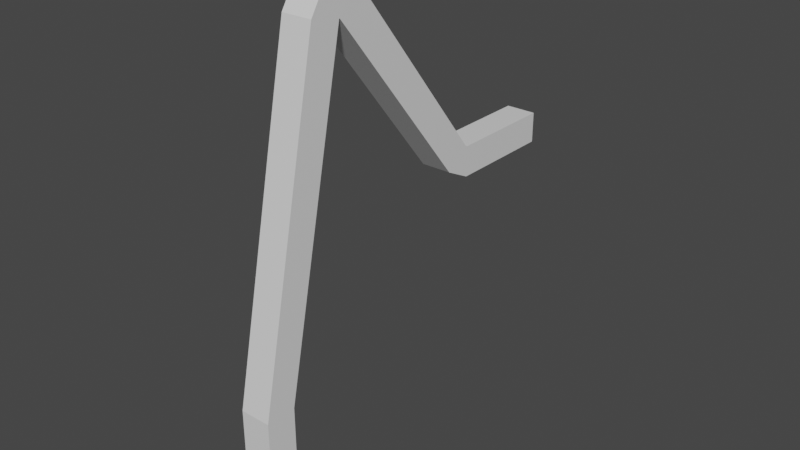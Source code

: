 # Source: Leg3.blend  (saved by Blender 2.90.8; exported with 4.5.12 LTS)
import bpy
from mathutils import Matrix  # noqa: F401  (used for matrix-valued properties, if any)

bpy.ops.wm.read_factory_settings(use_empty=True)
scene = bpy.context.scene
scene.name = 'Scene'

# ---- materials (node trees are filled in below, after node groups)
mat_material_001 = bpy.data.materials.new('Material.001')
mat_material_001.alpha_threshold = 0.0
mat_material_001.use_transparent_shadow = False
mat_material_001.line_color = (0.0, 0.0, 0.0, 1.0)

# ---- material node trees
mat_material_001.use_nodes = True; mat_material_001.node_tree.nodes.clear()
_N = mat_material_001.node_tree.nodes; _L = mat_material_001.node_tree.links
n0 = _N.new('ShaderNodeOutputMaterial'); n0.name = 'Material Output'; n0.location = (300, 300)
n1 = _N.new('ShaderNodeBsdfPrincipled'); n1.name = 'Principled BSDF'; n1.location = (10, 300)
n1.distribution = 'GGX'
n1.subsurface_method = 'RANDOM_WALK_SKIN'
n1.inputs[2].default_value = 0.4
n1.inputs[3].default_value = 1.45
n1.inputs[27].default_value = (0.0, 0.0, 0.0, 1.0)
n1.inputs[28].default_value = 1.0
_L.new(n1.outputs[0], n0.inputs[0])
n0.is_active_output = True

# ---- world
world_world = bpy.data.worlds.new('World'); scene.world = world_world
world_world.use_nodes = True; world_world.node_tree.nodes.clear()
_N = world_world.node_tree.nodes; _L = world_world.node_tree.links
n0 = _N.new('ShaderNodeOutputWorld'); n0.name = 'World Output'; n0.location = (300, 300)
n1 = _N.new('ShaderNodeBackground'); n1.name = 'Background'; n1.location = (10, 300)
n1.inputs[0].default_value = (0.05088, 0.05088, 0.05088, 1.0)
_L.new(n1.outputs[0], n0.inputs[0])
n0.is_active_output = True
world_world.color = (0.05088, 0.05088, 0.05088)
world_world.use_sun_shadow = False
world_world.sun_shadow_jitter_overblur = 0.0

# ---- meshes
me_cube_022 = bpy.data.meshes.new('Cube.022')
me_cube_022.from_pydata([(0.1, -1.681, 1.141), (-0.1, -1.681, 1.141), (0.1, -1.505, 1.256), (-0.1, -1.505, 1.256), (0.1, -1.682, 1.142), (-0.1, -1.682, 1.142), (0.1, -1.538, 1.29), (-0.1, -1.538, 1.29), (0.1, -1.683, 1.142), (-0.1, -1.683, 1.142), (0.1, -1.627, 1.333), (-0.1, -1.627, 1.333), (0.1, -1.684, 1.142), (-0.1, -1.684, 1.142), (0.1, -1.717, 1.339), (-0.1, -1.717, 1.339), (0.1, -1.685, 1.141), (-0.1, -1.685, 1.141), (0.1, -1.807, 1.3), (-0.1, -1.807, 1.3), (0.1, -1.686, 1.141), (-0.1, -1.686, 1.141), (0.1, -1.882, 1.182), (-0.1, -1.882, 1.182), (0.1, -2.13, -0.9636), (-0.1, -2.13, -0.9636), (0.1, -2.33, -0.9639), (-0.1, -2.33, -0.9639), (0.1, -0.7564, -0.01541), (-0.1, -0.7564, -0.01541), (0.1, -0.5994, 0.1084), (-0.1, -0.5994, 0.1084), (0.1, -0.585, -0.1016), (-0.1, -0.585, -0.1016), (0.1, -0.5843, 0.09843), (-0.1, -0.5843, 0.09843), (0.1, 0.1357, -0.1024), (-0.1, 0.1357, -0.1024), (0.1, 0.1364, 0.0976), (-0.1, 0.1364, 0.0976), (0.1, -2.129, -1.513), (-0.1, -2.129, -1.513), (0.1, -2.329, -1.514), (-0.1, -2.329, -1.514), (0.1, -2.129, -1.873), (-0.1, -2.129, -1.873), (0.1, -2.329, -1.873), (-0.1, -2.329, -1.873)], [], [(3, 1, 5, 7), (3, 2, 30, 31), (7, 5, 9, 11), (1, 0, 4, 5), (2, 3, 7, 6), (0, 2, 6, 4), (10, 11, 15, 14), (5, 4, 8, 9), (6, 7, 11, 10), (4, 6, 10, 8), (15, 13, 17, 19), (8, 10, 14, 12), (11, 9, 13, 15), (9, 8, 12, 13), (17, 16, 20, 21), (13, 12, 16, 17), (14, 15, 19, 18), (12, 14, 18, 16), (23, 21, 25, 27), (18, 19, 23, 22), (16, 18, 22, 20), (19, 17, 21, 23), (26, 27, 43, 42), (21, 20, 24, 25), (22, 23, 27, 26), (20, 22, 26, 24), (29, 31, 35, 33), (2, 0, 28, 30), (1, 3, 31, 29), (0, 1, 29, 28), (32, 33, 37, 36), (28, 29, 33, 32), (31, 30, 34, 35), (30, 28, 32, 34), (36, 37, 39, 38), (35, 34, 38, 39), (34, 32, 36, 38), (33, 35, 39, 37), (43, 41, 45, 47), (24, 26, 42, 40), (27, 25, 41, 43), (25, 24, 40, 41), (46, 47, 45, 44), (41, 40, 44, 45), (42, 43, 47, 46), (40, 42, 46, 44)])
_uv = me_cube_022.uv_layers.new(name='UVMap')
_uv.uv.foreach_set('vector', [0.625, 0.25, 0.625, 0.0, 0.625, 0.0, 0.625, 0.25, 0.625, 0.25, 0.625, 0.5, 0.625, 0.5, 0.625, 0.25, 0.625, 0.25, 0.625, 0.0, 0.625, 0.0, 0.625, 0.25, 0.625, 1.0, 0.625, 0.75, 0.625, 0.75, 0.625, 1.0, 0.625, 0.5, 0.625, 0.25, 0.625, 0.25, 0.625, 0.5, 0.625, 0.75, 0.625, 0.5, 0.625, 0.5, 0.625, 0.75, 0.625, 0.5, 0.625, 0.25, 0.625, 0.25, 0.625, 0.5, 0.625, 1.0, 0.625, 0.75, 0.625, 0.75, 0.625, 1.0, 0.625, 0.5, 0.625, 0.25, 0.625, 0.25, 0.625, 0.5, 0.625, 0.75, 0.625, 0.5, 0.625, 0.5, 0.625, 0.75, 0.625, 0.25, 0.625, 0.0, 0.625, 0.0, 0.625, 0.25, 0.625, 0.75, 0.625, 0.5, 0.625, 0.5, 0.625, 0.75, 0.625, 0.25, 0.625, 0.0, 0.625, 0.0, 0.625, 0.25, 0.625, 1.0, 0.625, 0.75, 0.625, 0.75, 0.625, 1.0, 0.625, 1.0, 0.625, 0.75, 0.625, 0.75, 0.625, 1.0, 0.625, 1.0, 0.625, 0.75, 0.625, 0.75, 0.625, 1.0, 0.625, 0.5, 0.625, 0.25, 0.625, 0.25, 0.625, 0.5, 0.625, 0.75, 0.625, 0.5, 0.625, 0.5, 0.625, 0.75, 0.625, 0.25, 0.625, 0.0, 0.625, 0.0, 0.625, 0.25, 0.625, 0.5, 0.625, 0.25, 0.625, 0.25, 0.625, 0.5, 0.625, 0.75, 0.625, 0.5, 0.625, 0.5, 0.625, 0.75, 0.625, 0.25, 0.625, 0.0, 0.625, 0.0, 0.625, 0.25, 0.625, 0.5, 0.625, 0.25, 0.625, 0.25, 0.625, 0.5, 0.625, 1.0, 0.625, 0.75, 0.625, 0.75, 0.625, 1.0, 0.625, 0.5, 0.625, 0.25, 0.625, 0.25, 0.625, 0.5, 0.625, 0.75, 0.625, 0.5, 0.625, 0.5, 0.625, 0.75, 0.625, 0.0, 0.625, 0.25, 0.625, 0.25, 0.625, 0.0, 0.625, 0.5, 0.625, 0.75, 0.625, 0.75, 0.625, 0.5, 0.625, 0.0, 0.625, 0.25, 0.625, 0.25, 0.625, 0.0, 0.625, 0.75, 0.625, 1.0, 0.625, 1.0, 0.625, 0.75, 0.625, 0.75, 0.625, 1.0, 0.625, 1.0, 0.625, 0.75, 0.625, 0.75, 0.625, 1.0, 0.625, 1.0, 0.625, 0.75, 0.625, 0.25, 0.625, 0.5, 0.625, 0.5, 0.625, 0.25, 0.625, 0.5, 0.625, 0.75, 0.625, 0.75, 0.625, 0.5, 0.625, 0.75, 0.625, 0.0, 0.625, 0.25, 0.625, 0.5, 0.625, 0.25, 0.625, 0.5, 0.625, 0.5, 0.625, 0.25, 0.625, 0.5, 0.625, 0.75, 0.625, 0.75, 0.625, 0.5, 0.625, 0.0, 0.625, 0.25, 0.625, 0.25, 0.625, 0.0, 0.625, 0.25, 0.625, 0.0, 0.625, 0.0, 0.625, 0.25, 0.625, 0.75, 0.625, 0.5, 0.625, 0.5, 0.625, 0.75, 0.625, 0.25, 0.625, 0.0, 0.625, 0.0, 0.625, 0.25, 0.625, 1.0, 0.625, 0.75, 0.625, 0.75, 0.625, 1.0, 0.625, 0.5, 0.875, 0.5, 0.875, 0.75, 0.625, 0.75, 0.625, 1.0, 0.625, 0.75, 0.625, 0.75, 0.625, 1.0, 0.625, 0.5, 0.625, 0.25, 0.625, 0.25, 0.625, 0.5, 0.625, 0.75, 0.625, 0.5, 0.625, 0.5, 0.625, 0.75])
me_cube_022.materials.append(mat_material_001)
me_cube_022.use_remesh_preserve_volume = False
me_cube_022.use_remesh_preserve_attributes = False
me_cube_022.use_mirror_vertex_groups = False
me_cube_022.update()

# ---- objects
ob_cube_043 = bpy.data.objects.new('Cube.043', me_cube_022)

# ---- transforms, parenting, visibility, modifiers, constraints
ob_cube_043.location = (0.0, 0.0, 0.0)
ob_cube_043.lock_rotations_4d = False
ob_cube_043.empty_display_type = 'ARROWS'
ob_cube_043.lineart.crease_threshold = 0.0

# ---- collection membership
scene.collection.objects.link(ob_cube_043)

# ---- scene / render settings (as saved in the file)
scene.frame_start = 1; scene.frame_end = 250; scene.frame_set(1)
scene.render.engine = 'BLENDER_EEVEE_NEXT'
scene.cycles.use_denoising = False
scene.cycles.samples = 128
scene.cycles.sampling_pattern = 'TABULATED_SOBOL'
scene.cycles.use_adaptive_sampling = False
scene.cycles.use_light_tree = False
scene.view_settings.view_transform = 'Filmic'
bpy.context.view_layer.update()

# ---- added for rendering (the .blend has no active camera and no usable light): camera, sun
cam_auto = bpy.data.cameras.new('AutoCamera')
cam_auto.lens = 50.0
cam_auto.sensor_width = 36.0
cam_auto.clip_end = 1000.0
ob_auto_camera = bpy.data.objects.new('AutoCamera', cam_auto)
scene.collection.objects.link(ob_auto_camera)
ob_auto_camera.location = (3.75139, -5.59856, 2.7341)
ob_auto_camera.rotation_euler = (1.09748, -7.21219e-08, 0.694738)
scene.camera = ob_auto_camera
light_auto_sun = bpy.data.lights.new('AutoSun', 'SUN')
light_auto_sun.energy = 3.0
light_auto_sun.angle = 0.0523599
ob_auto_sun = bpy.data.objects.new('AutoSun', light_auto_sun)
scene.collection.objects.link(ob_auto_sun)
ob_auto_sun.rotation_euler = (0.872665, 0.174533, 0.523599)
bpy.context.view_layer.update()
